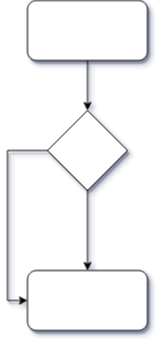

The diagram above was exported from draw.io. Its source (the exported page's mxGraphModel, read from the mxfile embedded in the PNG):
<mxGraphModel dx="1422" dy="763" grid="1" gridSize="10" guides="1" tooltips="1" connect="1" arrows="1" fold="1" page="1" pageScale="1" pageWidth="827" pageHeight="1169" background="#ffffff" math="0" shadow="1">
  <root>
    <mxCell id="0" />
    <mxCell id="1" parent="0" />
    <mxCell id="27ybJ6W-HXbXBIPQD1K4-3" style="edgeStyle=orthogonalEdgeStyle;rounded=0;orthogonalLoop=1;jettySize=auto;html=1;entryX=0.5;entryY=0;entryDx=0;entryDy=0;shadow=1;sketch=0;" parent="1" source="27ybJ6W-HXbXBIPQD1K4-1" target="aCVRWuPUyTrzhWyXUdH6-2" edge="1">
      <mxGeometry relative="1" as="geometry" />
    </mxCell>
    <mxCell id="27ybJ6W-HXbXBIPQD1K4-1" value="" style="rounded=1;whiteSpace=wrap;html=1;shadow=1;sketch=0;glass=0;" parent="1" vertex="1">
      <mxGeometry x="354" y="130" width="120" height="60" as="geometry" />
    </mxCell>
    <mxCell id="27ybJ6W-HXbXBIPQD1K4-2" value="" style="rounded=1;whiteSpace=wrap;html=1;shadow=1;sketch=0;" parent="1" vertex="1">
      <mxGeometry x="354" y="400" width="120" height="60" as="geometry" />
    </mxCell>
    <mxCell id="aCVRWuPUyTrzhWyXUdH6-3" style="edgeStyle=orthogonalEdgeStyle;rounded=0;sketch=0;orthogonalLoop=1;jettySize=auto;html=1;entryX=0.5;entryY=0;entryDx=0;entryDy=0;shadow=1;" parent="1" source="aCVRWuPUyTrzhWyXUdH6-2" target="27ybJ6W-HXbXBIPQD1K4-2" edge="1">
      <mxGeometry relative="1" as="geometry" />
    </mxCell>
    <mxCell id="aCVRWuPUyTrzhWyXUdH6-4" style="edgeStyle=orthogonalEdgeStyle;rounded=0;sketch=0;orthogonalLoop=1;jettySize=auto;html=1;entryX=0;entryY=0.5;entryDx=0;entryDy=0;shadow=1;" parent="1" source="aCVRWuPUyTrzhWyXUdH6-2" target="27ybJ6W-HXbXBIPQD1K4-2" edge="1">
      <mxGeometry relative="1" as="geometry">
        <Array as="points">
          <mxPoint x="334" y="280" />
          <mxPoint x="334" y="430" />
        </Array>
      </mxGeometry>
    </mxCell>
    <mxCell id="aCVRWuPUyTrzhWyXUdH6-2" value="" style="rhombus;whiteSpace=wrap;html=1;shadow=1;" parent="1" vertex="1">
      <mxGeometry x="374" y="240" width="80" height="80" as="geometry" />
    </mxCell>
  </root>
</mxGraphModel>